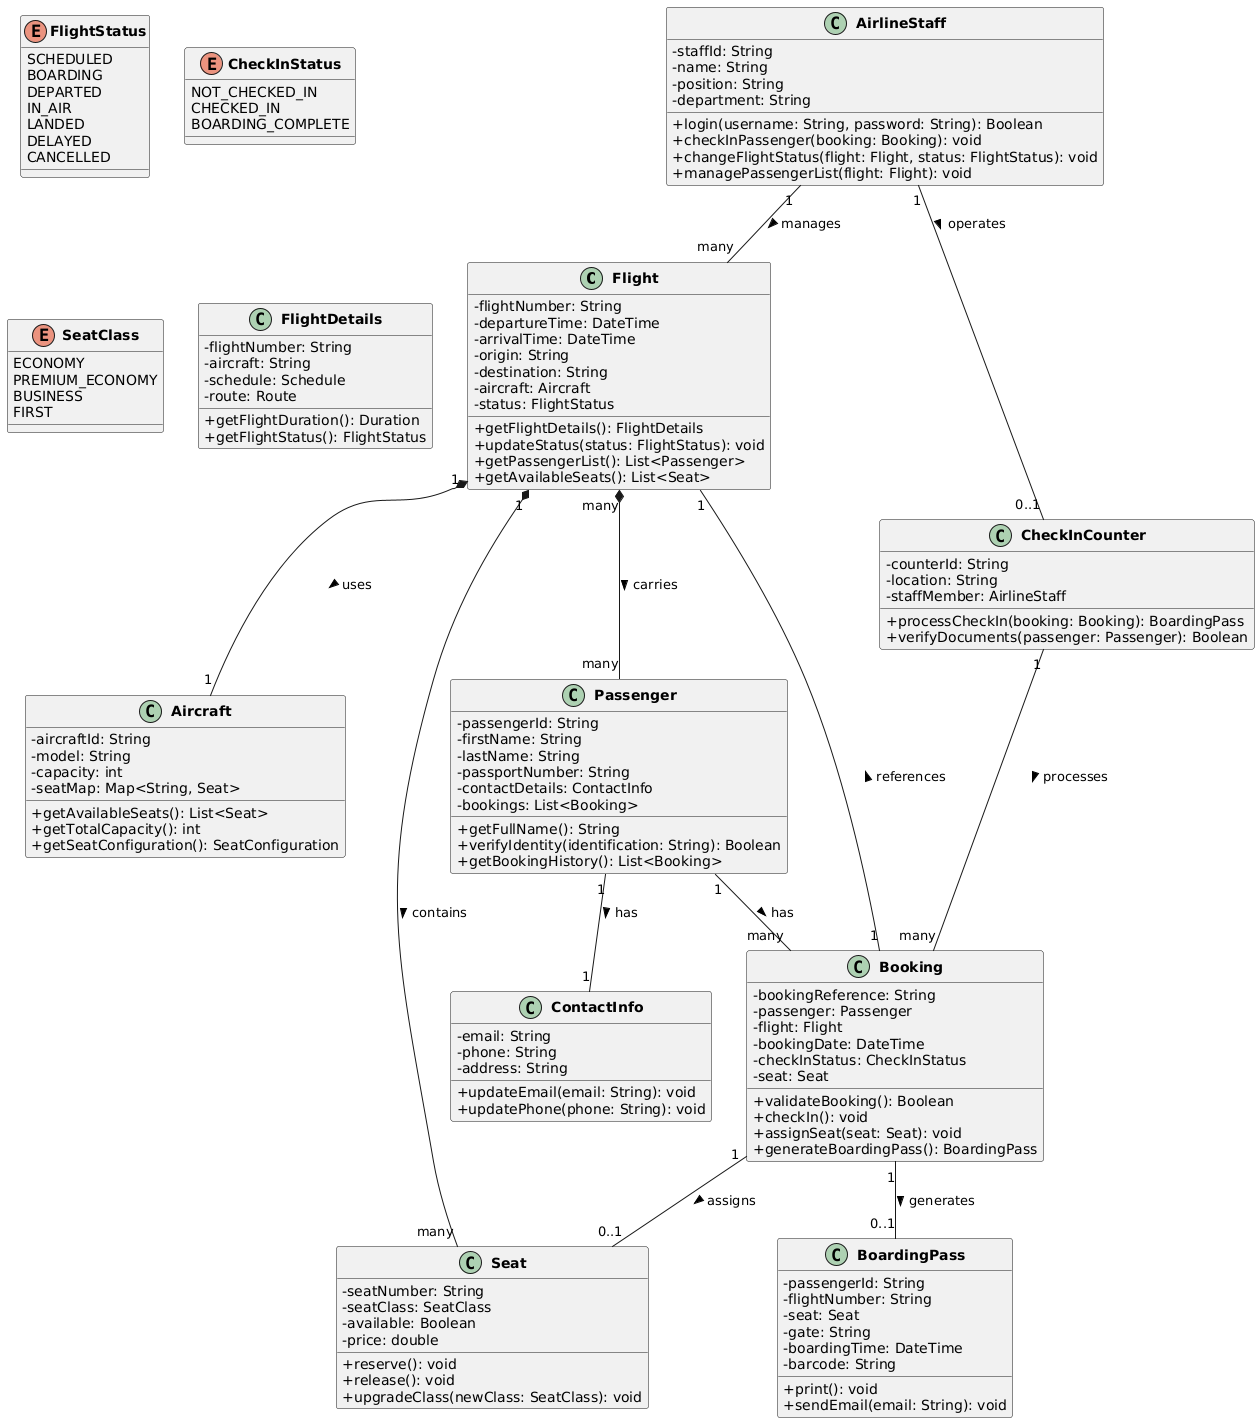

The diagram above was rendered by PlantUML. Its source (embedded in the PNG):
@startuml
skinparam classAttributeIconSize 0
skinparam classFontStyle bold
skinparam classFontSize 14

class Flight {
  -flightNumber: String
  -departureTime: DateTime
  -arrivalTime: DateTime
  -origin: String
  -destination: String
  -aircraft: Aircraft
  -status: FlightStatus
  +getFlightDetails(): FlightDetails
  +updateStatus(status: FlightStatus): void
  +getPassengerList(): List<Passenger>
  +getAvailableSeats(): List<Seat>
}

class Passenger {
  -passengerId: String
  -firstName: String
  -lastName: String
  -passportNumber: String
  -contactDetails: ContactInfo
  -bookings: List<Booking>
  +getFullName(): String
  +verifyIdentity(identification: String): Boolean
  +getBookingHistory(): List<Booking>
}

class Booking {
  -bookingReference: String
  -passenger: Passenger
  -flight: Flight
  -bookingDate: DateTime
  -checkInStatus: CheckInStatus
  -seat: Seat
  +validateBooking(): Boolean
  +checkIn(): void
  +assignSeat(seat: Seat): void
  +generateBoardingPass(): BoardingPass
}

class BoardingPass {
  -passengerId: String
  -flightNumber: String
  -seat: Seat
  -gate: String
  -boardingTime: DateTime
  -barcode: String
  +print(): void
  +sendEmail(email: String): void
}

class Seat {
  -seatNumber: String
  -seatClass: SeatClass
  -available: Boolean
  -price: double
  +reserve(): void
  +release(): void
  +upgradeClass(newClass: SeatClass): void
}

class CheckInCounter {
  -counterId: String
  -location: String
  -staffMember: AirlineStaff
  +processCheckIn(booking: Booking): BoardingPass
  +verifyDocuments(passenger: Passenger): Boolean
}

class AirlineStaff {
  -staffId: String
  -name: String
  -position: String
  -department: String
  +login(username: String, password: String): Boolean
  +checkInPassenger(booking: Booking): void
  +changeFlightStatus(flight: Flight, status: FlightStatus): void
  +managePassengerList(flight: Flight): void
}

class Aircraft {
  -aircraftId: String
  -model: String
  -capacity: int
  -seatMap: Map<String, Seat>
  +getAvailableSeats(): List<Seat>
  +getTotalCapacity(): int
  +getSeatConfiguration(): SeatConfiguration
}

enum FlightStatus {
  SCHEDULED
  BOARDING
  DEPARTED
  IN_AIR
  LANDED
  DELAYED
  CANCELLED
}

enum CheckInStatus {
  NOT_CHECKED_IN
  CHECKED_IN
  BOARDING_COMPLETE
}

enum SeatClass {
  ECONOMY
  PREMIUM_ECONOMY
  BUSINESS
  FIRST
}

class ContactInfo {
  -email: String
  -phone: String
  -address: String
  +updateEmail(email: String): void
  +updatePhone(phone: String): void
}

class FlightDetails {
  -flightNumber: String
  -aircraft: String
  -schedule: Schedule
  -route: Route
  +getFlightDuration(): Duration
  +getFlightStatus(): FlightStatus
}

Flight "1" *-- "many" Seat : contains >
Flight "1" *-- "1" Aircraft : uses >
Flight "many" *-- "many" Passenger : carries >
Passenger "1" -- "many" Booking : has >
Booking "1" -- "1" Flight : references >
Booking "1" -- "0..1" BoardingPass : generates >
Booking "1" -- "0..1" Seat : assigns >
CheckInCounter "1" -- "many" Booking : processes >
AirlineStaff "1" -- "many" Flight : manages >
AirlineStaff "1" -- "0..1" CheckInCounter : operates >
Passenger "1" -- "1" ContactInfo : has >
@enduml